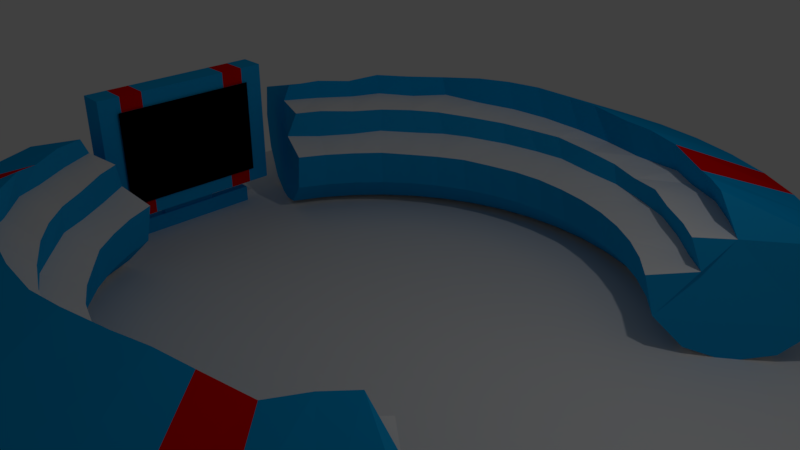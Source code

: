 # Source: audience-place-modified.blend  (saved by Blender 2.79.0; exported with 4.5.12 LTS)
import bpy
from mathutils import Matrix  # noqa: F401  (used for matrix-valued properties, if any)

bpy.ops.wm.read_factory_settings(use_empty=True)
scene = bpy.context.scene
scene.name = 'Scene'

# ---- collections
col_collection_1 = bpy.data.collections.new('Collection 1'); scene.collection.children.link(col_collection_1)

# ---- materials (node trees are filled in below, after node groups)
mat_material_010 = bpy.data.materials.new('Material.010')
mat_material_010.alpha_threshold = 0.0
mat_material_010.use_transparent_shadow = False
mat_material_010.preview_render_type = 'FLAT'
mat_material_010.roughness = 0.5
mat_material_003 = bpy.data.materials.new('Material.003')
mat_material_003.alpha_threshold = 0.0
mat_material_003.use_transparent_shadow = False
mat_material_003.diffuse_color = (0.007306, 0.3931, 0.8, 1.0)
mat_material_003.roughness = 0.5
mat_material_002 = bpy.data.materials.new('Material.002')
mat_material_002.alpha_threshold = 0.0
mat_material_002.use_transparent_shadow = False
mat_material_002.diffuse_color = (0.8, 0.0, 0.0, 1.0)
mat_material_002.roughness = 0.5
mat_material_001 = bpy.data.materials.new('Material.001')
mat_material_001.alpha_threshold = 0.0
mat_material_001.use_transparent_shadow = False
mat_material_001.diffuse_color = (0.0, 0.3708, 0.8, 1.0)
mat_material_001.roughness = 0.5
mat_material_008 = bpy.data.materials.new('Material.008')
mat_material_008.alpha_threshold = 0.0
mat_material_008.use_transparent_shadow = False
mat_material_008.roughness = 0.5
mat_material_004 = bpy.data.materials.new('Material.004')
mat_material_004.alpha_threshold = 0.0
mat_material_004.use_transparent_shadow = False
mat_material_004.roughness = 0.5
mat_material_004.line_color = (0.0, 0.0, 0.0, 1.0)

# ---- material node trees

# ---- world
world_world = bpy.data.worlds.new('World'); scene.world = world_world
world_world.color = (0.05088, 0.05088, 0.05088)
world_world.use_sun_shadow = False
world_world.sun_shadow_jitter_overblur = 0.0
world_world.cycles.sampling_method = 'MANUAL'

# ---- cameras
cam_camera = bpy.data.cameras.new('Camera')
cam_camera.clip_end = 100.0
cam_camera.lens = 35.0
cam_camera.sensor_width = 32.0
cam_camera.sensor_height = 18.0
cam_camera.ortho_scale = 7.314
cam_camera.dof.focus_distance = 0.0
cam_camera.dof.aperture_fstop = 128.0

# ---- lights
light_lamp = bpy.data.lights.new('Lamp', 'POINT')
light_lamp.transmission_factor = 0.0
light_lamp.cutoff_distance = 30.0
light_lamp.energy = 100.0
light_lamp.shadow_buffer_clip_start = 1.001
light_lamp.shadow_soft_size = 0.1
light_lamp.shadow_maximum_resolution = 0.006
light_lamp.use_absolute_resolution = True

# ---- meshes
me_plane_002 = bpy.data.meshes.new('Plane.002')
me_plane_002.from_pydata([(0.0, -1.0, 1.0), (0.0, -1.0, -1.0), (0.0, 1.0, 1.0), (0.0, 1.0, -1.0), (0.0, 1.0, 1.0), (0.0, -1.0, 1.0), (0.0, -1.0, -1.0), (0.0, 1.0, -1.0)], [], [(0, 2, 3, 1), (5, 6, 7, 4), (3, 2, 4, 7), (0, 1, 6, 5), (1, 3, 7, 6), (2, 0, 5, 4)])
_uv = me_plane_002.uv_layers.new(name='UVMap')
_uv.uv.foreach_set('vector', [8.164e-05, 0.9999, 0.6666, 0.9999, 0.6666, 8.164e-05, 8.164e-05, 8.164e-05, 9.998e-05, 0.9915, 9.998e-05, -0.008299, 0.9999, -0.008299, 0.9999, 0.9915, 0.6666, 8.164e-05, 0.6666, 0.9999, 0.6666, 0.9999, 0.6666, 8.164e-05, 8.164e-05, 0.9999, 8.164e-05, 8.164e-05, 8.164e-05, 8.164e-05, 8.164e-05, 0.9999, 8.164e-05, 8.164e-05, 0.6666, 8.164e-05, 0.6666, 8.164e-05, 8.164e-05, 8.164e-05, 0.6666, 0.9999, 8.164e-05, 0.9999, 8.164e-05, 0.9999, 0.6666, 0.9999])
me_plane_002.materials.append(mat_material_010)
me_plane_002.use_remesh_preserve_volume = False
me_plane_002.use_remesh_preserve_attributes = False
me_plane_002.use_mirror_vertex_groups = False
me_plane_002.update()
me_plane = bpy.data.meshes.new('Plane')
me_plane.from_pydata([(-1.0, -1.0, 0.0), (1.0, -1.0, 0.0), (-1.0, 1.0, 0.0), (1.0, 1.0, 0.0)], [], [(0, 1, 3, 2)])
me_plane.use_remesh_preserve_volume = False
me_plane.use_remesh_preserve_attributes = False
me_plane.use_mirror_vertex_groups = False
me_plane.update()
me_cube_002 = bpy.data.meshes.new('Cube.002')
me_cube_002.from_pydata([(-1.0, -1.0, -1.0), (-1.0, -1.0, 1.0), (-1.0, 1.0, -1.0), (-1.0, 1.0, 1.0), (1.0, -1.0, -1.0), (1.0, -1.0, 1.0), (1.0, 1.0, -1.0), (1.0, 1.0, 1.0), (-1.447, 2.528, -1.0), (-1.447, -2.528, -1.0), (1.447, 2.528, -1.0), (1.447, -2.528, -1.0), (-1.447, 2.528, -2.194), (-1.447, -2.528, -2.194), (1.447, 2.528, -2.194), (1.447, -2.528, -2.194)], [], [(0, 1, 3, 2), (2, 3, 7, 6), (6, 7, 5, 4), (4, 5, 1, 0), (6, 4, 11, 10), (7, 3, 1, 5), (10, 11, 15, 14), (4, 0, 9, 11), (2, 6, 10, 8), (0, 2, 8, 9), (12, 14, 15, 13), (9, 8, 12, 13), (11, 9, 13, 15), (8, 10, 14, 12)])
me_cube_002.materials.append(mat_material_003)
me_cube_002.use_remesh_preserve_volume = False
me_cube_002.use_remesh_preserve_attributes = False
me_cube_002.use_mirror_vertex_groups = False
me_cube_002.update()
me_cube_001 = bpy.data.meshes.new('Cube.001')
me_cube_001.from_pydata([(-1.0, -1.0, -1.0), (-1.0, -1.0, 1.0), (-1.0, 1.0, -1.0), (-1.0, 1.0, 1.0), (1.0, -1.0, -1.0), (1.0, -1.0, 1.0), (1.0, 1.0, -1.0), (1.0, 1.0, 1.0), (-1.0, 0.0, -1.0), (-1.0, -1.0, 0.0), (-1.0, 0.0, 1.0), (-1.0, 1.0, 0.0), (0.0, 1.0, -1.0), (0.0, 1.0, 1.0), (1.0, 1.0, 0.0), (1.0, 0.0, -1.0), (1.0, 0.0, 1.0), (1.0, -1.0, 0.0), (0.0, -1.0, -1.0), (0.0, -1.0, 1.0), (0.0, 0.0, 1.0), (0.0, 0.0, -1.0), (0.0, -1.0, 0.0), (0.0, 1.0, 0.0), (-1.0, 0.0, 0.0), (-1.0, -0.5, -1.0), (-1.0, -1.0, 0.5), (-1.0, 0.5, 1.0), (-1.0, 1.0, -0.5), (-0.5, 1.0, -1.0), (0.5, 1.0, 1.0), (1.0, 1.0, -0.5), (1.0, 0.5, -1.0), (1.0, -0.5, 1.0), (1.0, -1.0, -0.5), (0.5, -1.0, -1.0), (-0.5, -1.0, 1.0), (-1.0, 0.5, -1.0), (-1.0, -1.0, -0.5), (-1.0, -0.5, 1.0), (-1.0, 1.0, 0.5), (0.5, 1.0, -1.0), (-0.5, 1.0, 1.0), (1.0, 1.0, 0.5), (1.0, -0.5, -1.0), (1.0, 0.5, 1.0), (1.0, -1.0, 0.5), (-0.5, -1.0, -1.0), (0.5, -1.0, 1.0), (0.0, -0.5, 1.0), (0.0, 0.5, 1.0), (0.5, 0.0, 1.0), (-0.5, 0.0, 1.0), (0.0, -0.5, -1.0), (0.0, 0.5, -1.0), (-0.5, 0.0, -1.0), (0.5, 0.0, -1.0), (-0.5, -1.0, 0.0), (0.5, -1.0, 0.0), (0.0, -1.0, -0.5), (0.0, -1.0, 0.5), (0.5, 1.0, 0.0), (-0.5, 1.0, 0.0), (0.0, 1.0, -0.5), (0.0, 1.0, 0.5), (-1.0, 0.5, 0.0), (-1.0, -0.5, 0.0), (-1.0, 0.0, -0.5), (-1.0, 0.0, 0.5), (-1.0, -0.5, 0.5), (-1.0, -0.5, -0.5), (-1.0, 0.5, -0.5), (-0.5, 1.0, 0.5), (-0.5, 1.0, -0.5), (0.5, 1.0, -0.5), (0.5, -1.0, 0.5), (0.5, -1.0, -0.5), (-0.5, -1.0, -0.5), (0.5, 0.5, -1.0), (-0.5, 0.5, -1.0), (-0.5, -0.5, -1.0), (-0.5, 0.5, 1.0), (0.5, 0.5, 1.0), (0.5, -0.5, 1.0), (-0.5, -0.5, 1.0), (0.5, -0.5, -1.0), (-0.5, -1.0, 0.5), (0.5, 1.0, 0.5), (-1.0, 0.5, 0.5), (-1.0, -0.75, -1.0), (-1.0, -1.0, 0.75), (-1.0, 0.75, 1.0), (-1.0, 1.0, -0.75), (-0.75, 1.0, -1.0), (0.75, 1.0, 1.0), (1.0, 1.0, -0.75), (1.0, 0.75, -1.0), (1.0, -0.75, 1.0), (1.0, -1.0, -0.75), (0.75, -1.0, -1.0), (-0.75, -1.0, 1.0), (-1.0, 0.25, -1.0), (-1.0, -1.0, -0.25), (-1.0, -0.25, 1.0), (-1.0, 1.0, 0.25), (0.25, 1.0, -1.0), (-0.25, 1.0, 1.0), (1.0, 1.0, 0.25), (1.0, -0.25, -1.0), (1.0, 0.25, 1.0), (1.0, -1.0, 0.25), (-0.25, -1.0, -1.0), (0.25, -1.0, 1.0), (0.0, -0.75, 1.0), (0.0, 0.25, 1.0), (0.75, 0.0, 1.0), (-0.25, 0.0, 1.0), (0.0, -0.75, -1.0), (0.0, 0.25, -1.0), (-0.75, 0.0, -1.0), (0.25, 0.0, -1.0), (-0.75, -1.0, 0.0), (0.25, -1.0, 0.0), (0.0, -1.0, -0.75), (0.0, -1.0, 0.25), (1.0, -0.75, 0.0), (1.0, 0.0, -0.75), (0.75, 1.0, 0.0), (-0.25, 1.0, 0.0), (0.0, 1.0, -0.75), (0.0, 1.0, 0.25), (-1.0, 0.75, 0.0), (-1.0, -0.25, 0.0), (-1.0, 0.0, -0.75), (-1.0, 0.0, 0.25), (-1.0, -0.25, -1.0), (-1.0, -1.0, 0.25), (-1.0, 0.25, 1.0), (-1.0, 1.0, -0.25), (-0.25, 1.0, -1.0), (0.25, 1.0, 1.0), (1.0, 1.0, -0.25), (1.0, 0.25, -1.0), (1.0, -0.25, 1.0), (1.0, -1.0, -0.25), (0.25, -1.0, -1.0), (-0.25, -1.0, 1.0), (-1.0, 0.75, -1.0), (-1.0, -1.0, -0.75), (-1.0, -0.75, 1.0), (-1.0, 1.0, 0.75), (0.75, 1.0, -1.0), (-0.75, 1.0, 1.0), (1.0, 1.0, 0.75), (1.0, -0.75, -1.0), (1.0, 0.75, 1.0), (1.0, -1.0, 0.75), (-0.75, -1.0, -1.0), (0.75, -1.0, 1.0), (0.0, -0.25, 1.0), (0.0, 0.75, 1.0), (0.25, 0.0, 1.0), (-0.75, 0.0, 1.0), (0.0, -0.25, -1.0), (0.0, 0.75, -1.0), (-0.25, 0.0, -1.0), (0.75, 0.0, -1.0), (-0.25, -1.0, 0.0), (0.75, -1.0, 0.0), (0.0, -1.0, -0.25), (0.0, -1.0, 0.75), (1.0, 0.75, 0.0), (1.0, 0.0, 0.75), (0.25, 1.0, 0.0), (-0.75, 1.0, 0.0), (0.0, 1.0, -0.25), (0.0, 1.0, 0.75), (-1.0, 0.25, 0.0), (-1.0, -0.75, 0.0), (-1.0, 0.0, -0.25), (-1.0, 0.0, 0.75), (-1.0, -0.25, 0.5), (-1.0, -0.75, 0.5), (-1.0, -0.5, 0.25), (-1.0, -0.5, 0.75), (-1.0, -0.25, -0.5), (-1.0, -0.75, -0.5), (-1.0, -0.5, -0.75), (-1.0, -0.5, -0.25), (-1.0, 0.75, -0.5), (-1.0, 0.25, -0.5), (-1.0, 0.5, -0.75), (-1.0, 0.5, -0.25), (-0.25, 1.0, 0.5), (-0.75, 1.0, 0.5), (-0.5, 1.0, 0.25), (-0.5, 1.0, 0.75), (-0.25, 1.0, -0.5), (-0.75, 1.0, -0.5), (-0.5, 1.0, -0.75), (-0.5, 1.0, -0.25), (0.75, 1.0, -0.5), (0.25, 1.0, -0.5), (0.5, 1.0, -0.75), (0.5, 1.0, -0.25), (1.0, 0.75, 0.5), (1.0, 0.5, 0.75), (1.0, 0.75, -0.5), (1.0, 0.5, -0.75), (1.0, -0.75, -0.5), (1.0, -0.5, -0.75), (0.25, -1.0, 0.5), (0.75, -1.0, 0.5), (0.5, -1.0, 0.25), (0.5, -1.0, 0.75), (0.25, -1.0, -0.5), (0.75, -1.0, -0.5), (0.5, -1.0, -0.75), (0.5, -1.0, -0.25), (-0.75, -1.0, -0.5), (-0.25, -1.0, -0.5), (-0.5, -1.0, -0.75), (-0.5, -1.0, -0.25), (0.5, 0.25, -1.0), (0.5, 0.75, -1.0), (0.25, 0.5, -1.0), (0.75, 0.5, -1.0), (-0.5, 0.25, -1.0), (-0.5, 0.75, -1.0), (-0.75, 0.5, -1.0), (-0.25, 0.5, -1.0), (-0.5, -0.75, -1.0), (-0.5, -0.25, -1.0), (-0.75, -0.5, -1.0), (-0.25, -0.5, -1.0), (-0.5, 0.25, 1.0), (-0.5, 0.75, 1.0), (-0.25, 0.5, 1.0), (-0.75, 0.5, 1.0), (0.5, 0.25, 1.0), (0.5, 0.75, 1.0), (0.75, 0.5, 1.0), (0.25, 0.5, 1.0), (0.5, -0.75, 1.0), (0.5, -0.25, 1.0), (0.75, -0.5, 1.0), (0.25, -0.5, 1.0), (-0.5, -0.75, 1.0), (-0.5, -0.25, 1.0), (-0.25, -0.5, 1.0), (-0.75, -0.5, 1.0), (0.5, -0.75, -1.0), (0.5, -0.25, -1.0), (0.25, -0.5, -1.0), (0.75, -0.5, -1.0), (-0.75, -1.0, 0.5), (-0.25, -1.0, 0.5), (-0.5, -1.0, 0.25), (-0.5, -1.0, 0.75), (1.0, -0.75, 0.5), (1.0, -0.5, 0.75), (0.75, 1.0, 0.5), (0.25, 1.0, 0.5), (0.5, 1.0, 0.25), (0.5, 1.0, 0.75), (-1.0, 0.75, 0.5), (-1.0, 0.25, 0.5), (-1.0, 0.5, 0.25), (-1.0, 0.5, 0.75), (-1.0, 0.25, 0.75), (-1.0, 0.25, 0.25), (-1.0, 0.75, 0.25), (0.25, 1.0, 0.75), (0.25, 1.0, 0.25), (0.75, 1.0, 0.25), (1.0, -0.25, 0.75), (1.0, -0.75, 0.25), (-0.25, -1.0, 0.75), (-0.25, -1.0, 0.25), (-0.75, -1.0, 0.25), (0.75, -0.25, -1.0), (0.25, -0.25, -1.0), (0.25, -0.75, -1.0), (-0.75, -0.25, 1.0), (-0.25, -0.25, 1.0), (-0.25, -0.75, 1.0), (0.25, -0.25, 1.0), (0.75, -0.25, 1.0), (0.75, -0.75, 1.0), (0.25, 0.75, 1.0), (0.75, 0.75, 1.0), (0.75, 0.25, 1.0), (-0.75, 0.75, 1.0), (-0.25, 0.75, 1.0), (-0.25, 0.25, 1.0), (-0.25, -0.25, -1.0), (-0.75, -0.25, -1.0), (-0.75, -0.75, -1.0), (-0.25, 0.75, -1.0), (-0.75, 0.75, -1.0), (-0.75, 0.25, -1.0), (0.75, 0.75, -1.0), (0.25, 0.75, -1.0), (0.25, 0.25, -1.0), (-0.25, -1.0, -0.25), (-0.25, -1.0, -0.75), (-0.75, -1.0, -0.75), (0.75, -1.0, -0.25), (0.75, -1.0, -0.75), (0.25, -1.0, -0.75), (0.75, -1.0, 0.75), (0.75, -1.0, 0.25), (0.25, -1.0, 0.25), (1.0, -0.25, -0.75), (1.0, -0.75, -0.75), (1.0, 0.75, -0.25), (1.0, 0.75, -0.75), (1.0, 0.25, -0.75), (1.0, 0.75, 0.75), (1.0, 0.75, 0.25), (0.25, 1.0, -0.25), (0.25, 1.0, -0.75), (0.75, 1.0, -0.75), (-0.75, 1.0, -0.25), (-0.75, 1.0, -0.75), (-0.25, 1.0, -0.75), (-0.75, 1.0, 0.75), (-0.75, 1.0, 0.25), (-0.25, 1.0, 0.25), (-1.0, 0.25, -0.25), (-1.0, 0.25, -0.75), (-1.0, 0.75, -0.75), (-1.0, -0.75, -0.25), (-1.0, -0.75, -0.75), (-1.0, -0.25, -0.75), (-1.0, -0.75, 0.75), (-1.0, -0.75, 0.25), (-1.0, -0.25, 0.25), (-1.0, -0.25, 0.75), (-1.0, -0.25, -0.25), (-1.0, 0.75, -0.25), (-0.25, 1.0, 0.75), (-0.25, 1.0, -0.25), (0.75, 1.0, -0.25), (1.0, 0.25, 0.75), (1.0, -0.75, -0.25), (0.25, -1.0, 0.75), (0.25, -1.0, -0.25), (-0.75, -1.0, -0.25), (0.75, 0.25, -1.0), (-0.25, 0.25, -1.0), (-0.25, -0.75, -1.0), (-0.75, 0.25, 1.0), (0.25, 0.25, 1.0), (0.25, -0.75, 1.0), (-0.75, -0.75, 1.0), (0.75, -0.75, -1.0), (-0.75, -1.0, 0.75), (1.0, -0.75, 0.75), (0.75, 1.0, 0.75), (-1.0, 0.75, 0.75)], [], [(360, 91, 3, 150), (359, 94, 7, 153), (358, 97, 5, 156), (357, 100, 1, 90), (356, 154, 4, 99), (355, 149, 1, 100), (354, 113, 19, 112), (353, 114, 20, 161), (352, 137, 10, 162), (351, 117, 18, 111), (350, 118, 21, 165), (349, 142, 15, 166), (348, 121, 9, 102), (347, 122, 22, 169), (346, 112, 19, 170), (345, 125, 17, 144), (344, 109, 16, 172), (343, 127, 14, 141), (342, 128, 23, 175), (341, 106, 13, 176), (340, 131, 11, 138), (339, 132, 24, 179), (338, 103, 10, 180), (337, 181, 68, 134), (336, 182, 69, 183), (335, 149, 39, 184), (334, 185, 67, 133), (333, 186, 70, 187), (332, 178, 66, 188), (331, 189, 28, 92), (330, 190, 71, 191), (329, 177, 65, 192), (328, 193, 64, 130), (327, 194, 72, 195), (326, 152, 42, 196), (325, 197, 63, 129), (324, 198, 73, 199), (323, 174, 62, 200), (322, 201, 31, 95), (321, 202, 74, 203), (320, 173, 61, 204), (318, 155, 45, 206), (314, 209, 34, 98), (312, 211, 60, 124), (311, 212, 75, 213), (310, 158, 48, 214), (309, 215, 59, 123), (308, 216, 76, 217), (307, 168, 58, 218), (306, 219, 38, 148), (305, 220, 77, 221), (304, 167, 57, 222), (303, 223, 56, 120), (302, 224, 78, 225), (301, 96, 32, 226), (300, 227, 55, 119), (299, 228, 79, 229), (298, 164, 54, 230), (297, 231, 47, 157), (296, 232, 80, 233), (295, 163, 53, 234), (294, 235, 52, 116), (293, 236, 81, 237), (292, 91, 27, 238), (291, 239, 51, 115), (290, 240, 82, 241), (289, 160, 50, 242), (288, 243, 48, 158), (287, 244, 83, 245), (286, 159, 49, 246), (285, 247, 36, 146), (284, 248, 84, 249), (283, 103, 39, 250), (282, 251, 35, 145), (281, 252, 85, 253), (280, 108, 44, 254), (279, 255, 26, 136), (278, 256, 86, 257), (277, 146, 36, 258), (276, 259, 46, 110), (275, 143, 33, 260), (274, 261, 43, 107), (273, 262, 87, 263), (272, 140, 30, 264), (271, 265, 40, 104), (270, 266, 88, 267), (269, 137, 27, 268), (266, 269, 268, 88), (68, 180, 269, 266), (180, 10, 137, 269), (177, 270, 267, 65), (24, 134, 270, 177), (134, 68, 266, 270), (131, 271, 104, 11), (65, 267, 271, 131), (267, 88, 265, 271), (262, 272, 264, 87), (64, 176, 272, 262), (176, 13, 140, 272), (173, 273, 263, 61), (23, 130, 273, 173), (130, 64, 262, 273), (127, 274, 107, 14), (61, 263, 274, 127), (263, 87, 261, 274), (172, 16, 143, 275), (125, 276, 110, 17), (256, 277, 258, 86), (60, 170, 277, 256), (170, 19, 146, 277), (167, 278, 257, 57), (22, 124, 278, 167), (124, 60, 256, 278), (121, 279, 136, 9), (57, 257, 279, 121), (257, 86, 255, 279), (252, 280, 254, 85), (56, 166, 280, 252), (166, 15, 108, 280), (163, 281, 253, 53), (21, 120, 281, 163), (120, 56, 252, 281), (117, 282, 145, 18), (53, 253, 282, 117), (253, 85, 251, 282), (248, 283, 250, 84), (52, 162, 283, 248), (162, 10, 103, 283), (159, 284, 249, 49), (20, 116, 284, 159), (116, 52, 248, 284), (113, 285, 146, 19), (49, 249, 285, 113), (249, 84, 247, 285), (244, 286, 246, 83), (51, 161, 286, 244), (161, 20, 159, 286), (143, 287, 245, 33), (16, 115, 287, 143), (115, 51, 244, 287), (97, 288, 158, 5), (33, 245, 288, 97), (245, 83, 243, 288), (240, 289, 242, 82), (30, 140, 289, 240), (140, 13, 160, 289), (155, 290, 241, 45), (7, 94, 290, 155), (94, 30, 240, 290), (109, 291, 115, 16), (45, 241, 291, 109), (241, 82, 239, 291), (236, 292, 238, 81), (42, 152, 292, 236), (152, 3, 91, 292), (160, 293, 237, 50), (13, 106, 293, 160), (106, 42, 236, 293), (114, 294, 116, 20), (50, 237, 294, 114), (237, 81, 235, 294), (232, 295, 234, 80), (55, 165, 295, 232), (165, 21, 163, 295), (135, 296, 233, 25), (8, 119, 296, 135), (119, 55, 232, 296), (89, 297, 157, 0), (25, 233, 297, 89), (233, 80, 231, 297), (228, 298, 230, 79), (29, 139, 298, 228), (139, 12, 164, 298), (147, 299, 229, 37), (2, 93, 299, 147), (93, 29, 228, 299), (101, 300, 119, 8), (37, 229, 300, 101), (229, 79, 227, 300), (224, 301, 226, 78), (41, 151, 301, 224), (151, 6, 96, 301), (164, 302, 225, 54), (12, 105, 302, 164), (105, 41, 224, 302), (118, 303, 120, 21), (54, 225, 303, 118), (225, 78, 223, 303), (220, 304, 222, 77), (59, 169, 304, 220), (169, 22, 167, 304), (111, 305, 221, 47), (18, 123, 305, 111), (123, 59, 220, 305), (157, 306, 148, 0), (47, 221, 306, 157), (221, 77, 219, 306), (216, 307, 218, 76), (34, 144, 307, 216), (144, 17, 168, 307), (99, 308, 217, 35), (4, 98, 308, 99), (98, 34, 216, 308), (145, 309, 123, 18), (35, 217, 309, 145), (217, 76, 215, 309), (212, 310, 214, 75), (46, 156, 310, 212), (156, 5, 158, 310), (168, 311, 213, 58), (17, 110, 311, 168), (110, 46, 212, 311), (122, 312, 124, 22), (58, 213, 312, 122), (213, 75, 211, 312), (108, 313, 210, 44), (15, 126, 313, 108), (154, 314, 98, 4), (44, 210, 314, 154), (31, 141, 315, 207), (141, 14, 171, 315), (96, 316, 208, 32), (6, 95, 316, 96), (95, 31, 207, 316), (142, 317, 126, 15), (32, 208, 317, 142), (43, 153, 318, 205), (153, 7, 155, 318), (14, 107, 319, 171), (107, 43, 205, 319), (202, 320, 204, 74), (63, 175, 320, 202), (175, 23, 173, 320), (105, 321, 203, 41), (12, 129, 321, 105), (129, 63, 202, 321), (151, 322, 95, 6), (41, 203, 322, 151), (203, 74, 201, 322), (198, 323, 200, 73), (28, 138, 323, 198), (138, 11, 174, 323), (93, 324, 199, 29), (2, 92, 324, 93), (92, 28, 198, 324), (139, 325, 129, 12), (29, 199, 325, 139), (199, 73, 197, 325), (194, 326, 196, 72), (40, 150, 326, 194), (150, 3, 152, 326), (174, 327, 195, 62), (11, 104, 327, 174), (104, 40, 194, 327), (128, 328, 130, 23), (62, 195, 328, 128), (195, 72, 193, 328), (190, 329, 192, 71), (67, 179, 329, 190), (179, 24, 177, 329), (101, 330, 191, 37), (8, 133, 330, 101), (133, 67, 190, 330), (147, 331, 92, 2), (37, 191, 331, 147), (191, 71, 189, 331), (186, 332, 188, 70), (38, 102, 332, 186), (102, 9, 178, 332), (89, 333, 187, 25), (0, 148, 333, 89), (148, 38, 186, 333), (135, 334, 133, 8), (25, 187, 334, 135), (187, 70, 185, 334), (182, 335, 184, 69), (26, 90, 335, 182), (90, 1, 149, 335), (178, 336, 183, 66), (9, 136, 336, 178), (136, 26, 182, 336), (132, 337, 134, 24), (66, 183, 337, 132), (183, 69, 181, 337), (181, 338, 180, 68), (69, 184, 338, 181), (184, 39, 103, 338), (185, 339, 179, 67), (70, 188, 339, 185), (188, 66, 132, 339), (189, 340, 138, 28), (71, 192, 340, 189), (192, 65, 131, 340), (193, 341, 176, 64), (72, 196, 341, 193), (196, 42, 106, 341), (197, 342, 175, 63), (73, 200, 342, 197), (200, 62, 128, 342), (201, 343, 141, 31), (74, 204, 343, 201), (204, 61, 127, 343), (206, 45, 109, 344), (209, 345, 144, 34), (211, 346, 170, 60), (75, 214, 346, 211), (214, 48, 112, 346), (215, 347, 169, 59), (76, 218, 347, 215), (218, 58, 122, 347), (219, 348, 102, 38), (77, 222, 348, 219), (222, 57, 121, 348), (223, 349, 166, 56), (78, 226, 349, 223), (226, 32, 142, 349), (227, 350, 165, 55), (79, 230, 350, 227), (230, 54, 118, 350), (231, 351, 111, 47), (80, 234, 351, 231), (234, 53, 117, 351), (235, 352, 162, 52), (81, 238, 352, 235), (238, 27, 137, 352), (239, 353, 161, 51), (82, 242, 353, 239), (242, 50, 114, 353), (243, 354, 112, 48), (83, 246, 354, 243), (246, 49, 113, 354), (247, 355, 100, 36), (84, 250, 355, 247), (250, 39, 149, 355), (251, 356, 99, 35), (85, 254, 356, 251), (254, 44, 154, 356), (255, 357, 90, 26), (86, 258, 357, 255), (258, 36, 100, 357), (259, 358, 156, 46), (260, 33, 97, 358), (261, 359, 153, 43), (87, 264, 359, 261), (264, 30, 94, 359), (265, 360, 150, 40), (88, 268, 360, 265), (268, 27, 91, 360), (315, 171, 319, 205, 318, 206, 344, 172, 275, 260, 358, 259, 276, 125, 345, 209, 314, 210, 313, 126, 317, 208, 316, 207)])
me_cube_001.polygons.foreach_set('material_index', [0, 0, 0, 0, 0, 0, 0, 0, 0, 0, 0, 0, 0, 0, 0, 0, 0, 0, 0, 0, 0, 0, 0, 0, 0, 0, 0, 0, 0, 0, 0, 0, 0, 0, 0, 0, 0, 0, 0, 0, 0, 1, 0, 0, 0, 0, 0, 0, 0, 0, 0, 0, 0, 0, 0, 0, 0, 0, 0, 0, 0, 0, 1, 1, 0, 1, 1, 0, 0, 0, 0, 0, 0, 0, 0, 0, 0, 0, 0, 0, 0, 0, 0, 0, 0, 0, 0, 0, 0, 0, 0, 0, 0, 0, 0, 0, 0, 0, 0, 0, 0, 0, 0, 0, 0, 0, 0, 0, 0, 0, 0, 0, 0, 0, 0, 0, 0, 0, 0, 0, 0, 0, 0, 0, 0, 0, 0, 0, 0, 0, 0, 0, 1, 1, 0, 0, 0, 0, 0, 0, 0, 1, 1, 1, 0, 0, 1, 0, 0, 0, 0, 0, 1, 0, 0, 1, 0, 0, 0, 0, 0, 0, 0, 0, 0, 0, 0, 0, 0, 0, 0, 0, 0, 0, 0, 0, 0, 0, 0, 0, 0, 0, 0, 0, 0, 0, 0, 0, 0, 0, 0, 0, 0, 0, 0, 0, 0, 0, 0, 0, 0, 0, 0, 0, 0, 0, 0, 0, 0, 0, 0, 0, 0, 0, 0, 0, 0, 0, 1, 0, 0, 1, 0, 0, 0, 0, 0, 0, 0, 0, 0, 0, 0, 0, 0, 0, 0, 0, 0, 0, 0, 0, 0, 0, 0, 0, 0, 0, 0, 0, 0, 0, 0, 0, 0, 0, 0, 0, 0, 0, 0, 0, 0, 0, 0, 0, 0, 0, 0, 0, 0, 0, 0, 0, 0, 0, 0, 0, 0, 0, 0, 0, 0, 0, 0, 0, 0, 0, 0, 0, 0, 0, 0, 0, 0, 0, 0, 0, 0, 0, 0, 0, 0, 0, 0, 0, 0, 0, 0, 0, 0, 0, 0, 0, 0, 0, 0, 0, 0, 0, 0, 0, 0, 0, 0, 0, 0, 0, 0, 1, 1, 0, 1, 1, 0, 0, 0, 0, 0, 0, 0, 1, 0, 0, 0, 0, 0, 0, 2])
me_cube_001.materials.append(mat_material_003)
me_cube_001.materials.append(mat_material_002)
me_cube_001.materials.append(mat_material_001)
me_cube_001.materials.append(None)
me_cube_001.materials.append(mat_material_008)
me_cube_001.use_remesh_preserve_volume = False
me_cube_001.use_remesh_preserve_attributes = False
me_cube_001.use_mirror_vertex_groups = False
me_cube_001.update()
me_torus = bpy.data.meshes.new('Torus')
me_torus.from_pydata([(0.9917, 0.761, 0.0), (0.9651, 0.7406, 0.125), (0.6871, 0.6143, 0.2295), (0.763, 0.5974, 0.1203), (0.6722, 0.5283, 0.1173), (0.7071, 0.5407, 0.02341), (0.595, 0.4566, 3.062e-17), (0.6216, 0.477, -0.125), (0.6942, 0.5327, -0.2165), (0.7934, 0.6088, -0.25), (0.8925, 0.6849, -0.2165), (0.9651, 0.7406, -0.125), (0.8839, 0.8839, 0.0), (0.8602, 0.8602, 0.125), (0.6266, 0.6754, 0.2246), (0.6886, 0.687, 0.119), (0.6103, 0.592, 0.1133), (0.6329, 0.607, 0.02013), (0.5303, 0.5303, 3.062e-17), (0.554, 0.554, -0.125), (0.6187, 0.6187, -0.2165), (0.7071, 0.7071, -0.25), (0.7955, 0.7955, -0.2165), (0.8602, 0.8602, -0.125), (0.761, 0.9917, 0.0), (0.7406, 0.9651, 0.125), (0.5593, 0.7495, 0.2068), (0.6024, 0.7744, 0.1184), (0.5196, 0.6598, 0.1128), (0.5565, 0.6742, 0.02779), (0.4566, 0.5952, -2.227e-05), (0.477, 0.6216, -0.125), (0.5327, 0.6942, -0.2165), (0.6088, 0.7934, -0.25), (0.6849, 0.8925, -0.2165), (0.7342, 0.9568, -0.1176), (0.625, 1.083, 0.0), (0.6083, 1.054, 0.125), (0.4441, 0.7999, 0.2375), (0.4898, 0.8415, 0.1146), (0.4353, 0.734, 0.1127), (0.4639, 0.7465, 0.02975), (0.375, 0.6495, 3.062e-17), (0.3917, 0.6785, -0.125), (0.4377, 0.7582, -0.2156), (0.5, 0.866, -0.25), (0.5625, 0.9743, -0.2165), (0.6083, 1.054, -0.125), (0.4784, 1.155, 0.0), (0.4655, 1.124, 0.125), (0.3395, 0.8282, 0.2475), (0.4217, 0.8757, 0.1259), (0.3347, 0.7792, 0.1045), (0.3609, 0.7965, 0.03041), (0.287, 0.6929, 3.062e-17), (0.2998, 0.7239, -0.125), (0.3348, 0.8084, -0.2165), (0.3827, 0.9239, -0.25), (0.4305, 1.039, -0.2165), (0.4655, 1.124, -0.125), (0.3235, 1.207, 0.0), (0.3149, 1.175, 0.125), (0.2326, 0.8556, 0.2443), (0.269, 0.8951, 0.1237), (0.2329, 0.8257, 0.1061), (0.2424, 0.8323, 0.03811), (0.1941, 0.7244, 3.062e-17), (0.2028, 0.7568, -0.125), (0.2265, 0.8452, -0.2165), (0.2588, 0.9659, -0.25), (0.2912, 1.087, -0.2165), (0.3149, 1.175, -0.125), (0.1632, 1.239, 0.0), (0.1588, 1.206, 0.125), (0.09254, 0.8918, 0.2489), (0.1333, 0.9387, 0.1206), (0.1232, 0.8429, 0.113), (0.1282, 0.8476, 0.03969), (0.09789, 0.7436, 3.062e-17), (0.1023, 0.7768, -0.125), (0.1142, 0.8675, -0.2165), (0.1305, 0.9914, -0.25), (0.1468, 1.115, -0.2165), (0.1588, 1.206, -0.125), (9.437e-08, 1.25, 0.0), (9.184e-08, 1.217, 0.125), (-0.01729, 0.9067, 0.2458), (0.01255, 0.9328, 0.1343), (-0.009513, 0.8544, 0.1216), (0.001676, 0.8678, 0.04344), (0.001604, 0.7517, 0.0007554), (5.915e-08, 0.7835, -0.125), (6.606e-08, 0.875, -0.2165), (7.55e-08, 1.0, -0.25), (8.494e-08, 1.125, -0.2165), (9.184e-08, 1.217, -0.125), (-0.1632, 1.239, 0.0), (-0.1588, 1.206, 0.125), (-0.1463, 0.9014, 0.2522), (-0.1263, 0.9263, 0.1421), (-0.1225, 0.8441, 0.1199), (-0.09825, 0.8597, 0.04322), (-0.09574, 0.7458, 0.0005965), (-0.1023, 0.7768, -0.125), (-0.1142, 0.8675, -0.2165), (-0.1305, 0.9914, -0.25), (-0.1468, 1.115, -0.2165), (-0.1588, 1.206, -0.125), (-0.3235, 1.207, 0.0), (-0.3149, 1.175, 0.125), (-0.2587, 0.8809, 0.2508), (-0.2474, 0.9053, 0.1476), (-0.2255, 0.822, 0.1224), (-0.2183, 0.8339, 0.0448), (-0.1942, 0.7248, -1.903e-05), (-0.2028, 0.7568, -0.125), (-0.2265, 0.8452, -0.2165), (-0.2588, 0.9659, -0.25), (-0.2912, 1.087, -0.2165), (-0.3149, 1.175, -0.125), (-0.4784, 1.155, 0.0), (-0.4655, 1.124, 0.125), (-0.3723, 0.8545, 0.2434), (-0.3716, 0.8652, 0.1508), (-0.3348, 0.7793, 0.1253), (-0.3458, 0.783, 0.04808), (-0.2877, 0.6972, 0.00128), (-0.2998, 0.7239, -0.125), (-0.3348, 0.8084, -0.2165), (-0.3827, 0.9239, -0.25), (-0.4305, 1.039, -0.2165), (-0.4655, 1.124, -0.125), (-0.625, 1.083, 0.0), (-0.6083, 1.054, 0.125), (-0.5143, 0.8164, 0.2245), (-0.5084, 0.8282, 0.1568), (-0.4428, 0.723, 0.1309), (-0.4353, 0.7447, 0.0459), (-0.3766, 0.6517, -0.0001298), (-0.3917, 0.6785, -0.125), (-0.4375, 0.7578, -0.2165), (-0.5, 0.866, -0.25), (-0.5625, 0.9743, -0.2165), (-0.6083, 1.054, -0.125), (-0.761, 0.9917, 0.0), (-0.7406, 0.9651, 0.125), (-0.6212, 0.7446, 0.2184), (-0.6006, 0.7504, 0.1478), (-0.526, 0.6647, 0.132), (-0.5109, 0.6849, 0.04468), (-0.4566, 0.5951, -5.318e-06), (-0.477, 0.6216, -0.125), (-0.5327, 0.6942, -0.2165), (-0.6088, 0.7934, -0.25), (-0.6849, 0.8925, -0.2165), (-0.7406, 0.9651, -0.125), (-0.8839, 0.8839, 0.0), (-0.8602, 0.8602, 0.125), (-0.6989, 0.6604, 0.2248), (-0.6978, 0.6693, 0.1529), (-0.6001, 0.5942, 0.1321), (-0.6132, 0.5983, 0.04695), (-0.5387, 0.5364, -0.0004114), (-0.554, 0.554, -0.125), (-0.6187, 0.6187, -0.2165), (-0.7071, 0.7071, -0.25), (-0.7955, 0.7955, -0.2165), (-0.8602, 0.8602, -0.125), (-0.9917, 0.761, 0.0), (-0.9651, 0.7406, 0.125), (-0.7689, 0.5836, 0.2024), (-0.7572, 0.5893, 0.1447), (-0.6626, 0.5125, 0.1296), (-0.6745, 0.5141, 0.03923), (-0.6026, 0.4606, -0.000299), (-0.6216, 0.477, -0.125), (-0.6942, 0.5327, -0.2165), (-0.7934, 0.6088, -0.25), (-0.8925, 0.6849, -0.2165), (-0.9651, 0.7406, -0.125), (-1.083, 0.625, 0.0), (-1.054, 0.6083, 0.125), (-0.8329, 0.4909, 0.2084), (-0.829, 0.4818, 0.1462), (-0.7299, 0.4182, 0.1357), (-0.7446, 0.4186, 0.03632), (-0.6596, 0.3789, -0.0003244), (-0.6785, 0.3917, -0.125), (-0.7578, 0.4375, -0.2165), (-0.866, 0.5, -0.25), (-0.9743, 0.5625, -0.2165), (-1.054, 0.6083, -0.125), (-1.155, 0.4784, 0.0), (-1.124, 0.4655, 0.125), (-0.8838, 0.3977, 0.1991), (-0.8879, 0.3748, 0.1463), (-0.7785, 0.3453, 0.1315), (-0.8052, 0.323, 0.0441), (-0.6994, 0.2896, 0.002156), (-0.7239, 0.2998, -0.125), (-0.8084, 0.3348, -0.2165), (-0.9239, 0.3827, -0.25), (-1.039, 0.4305, -0.2165), (-1.124, 0.4655, -0.125), (-1.155, -0.4784, 0.0), (-1.124, -0.4655, 0.125), (-0.8839, -0.3977, 0.1991), (-0.8879, -0.3748, 0.1463), (-0.7785, -0.3453, 0.1315), (-0.8052, -0.323, 0.0441), (-0.6994, -0.2896, 0.002156), (-0.7239, -0.2998, -0.125), (-0.8084, -0.3348, -0.2165), (-0.9239, -0.3827, -0.25), (-1.039, -0.4305, -0.2165), (-1.124, -0.4655, -0.125), (-1.083, -0.625, 0.0), (-1.054, -0.6083, 0.125), (-0.8329, -0.4909, 0.2084), (-0.829, -0.4818, 0.1461), (-0.7299, -0.4181, 0.1357), (-0.7446, -0.4186, 0.03632), (-0.6596, -0.3789, -0.0003244), (-0.6785, -0.3917, -0.125), (-0.7578, -0.4375, -0.2165), (-0.866, -0.5, -0.25), (-0.9743, -0.5625, -0.2165), (-1.054, -0.6083, -0.125), (-0.9917, -0.761, 0.0), (-0.9651, -0.7406, 0.125), (-0.7689, -0.5836, 0.2024), (-0.7572, -0.5893, 0.1447), (-0.6626, -0.5125, 0.1296), (-0.6745, -0.5141, 0.03923), (-0.6026, -0.4606, -0.000299), (-0.6216, -0.477, -0.125), (-0.6942, -0.5327, -0.2165), (-0.7934, -0.6088, -0.25), (-0.8925, -0.6849, -0.2165), (-0.9651, -0.7406, -0.125), (-0.8839, -0.8839, 0.0), (-0.8602, -0.8602, 0.125), (-0.6989, -0.6604, 0.2248), (-0.6978, -0.6693, 0.1529), (-0.6001, -0.5942, 0.1321), (-0.6132, -0.5983, 0.04695), (-0.5387, -0.5364, -0.0004114), (-0.554, -0.554, -0.125), (-0.6187, -0.6187, -0.2165), (-0.7071, -0.7071, -0.25), (-0.7955, -0.7955, -0.2165), (-0.8602, -0.8602, -0.125), (-0.761, -0.9917, 0.0), (-0.7406, -0.9651, 0.125), (-0.6212, -0.7446, 0.2184), (-0.6006, -0.7504, 0.1478), (-0.526, -0.6647, 0.132), (-0.5109, -0.6849, 0.04468), (-0.4566, -0.5951, -5.319e-06), (-0.477, -0.6216, -0.125), (-0.5327, -0.6942, -0.2165), (-0.6088, -0.7934, -0.25), (-0.6849, -0.8925, -0.2165), (-0.7406, -0.9651, -0.125), (-0.625, -1.083, 0.0), (-0.6083, -1.054, 0.125), (-0.5143, -0.8164, 0.2245), (-0.5084, -0.8282, 0.1568), (-0.4428, -0.723, 0.1309), (-0.4353, -0.7447, 0.0459), (-0.3766, -0.6517, -0.0001298), (-0.3917, -0.6785, -0.125), (-0.4375, -0.7578, -0.2165), (-0.5, -0.866, -0.25), (-0.5625, -0.9743, -0.2165), (-0.6083, -1.054, -0.125), (-0.4784, -1.155, 0.0), (-0.4655, -1.124, 0.125), (-0.3723, -0.8545, 0.2434), (-0.3716, -0.8652, 0.1508), (-0.3348, -0.7793, 0.1253), (-0.3458, -0.783, 0.04808), (-0.2877, -0.6972, 0.00128), (-0.2998, -0.7239, -0.125), (-0.3348, -0.8084, -0.2165), (-0.3827, -0.9239, -0.25), (-0.4305, -1.039, -0.2165), (-0.4655, -1.124, -0.125), (-0.3235, -1.207, 0.0), (-0.3149, -1.175, 0.125), (-0.2587, -0.8809, 0.2508), (-0.2474, -0.9053, 0.1476), (-0.2255, -0.822, 0.1224), (-0.2183, -0.8339, 0.0448), (-0.1942, -0.7248, -1.903e-05), (-0.2028, -0.7568, -0.125), (-0.2265, -0.8452, -0.2165), (-0.2588, -0.9659, -0.25), (-0.2912, -1.087, -0.2165), (-0.3149, -1.175, -0.125), (-0.1632, -1.239, 0.0), (-0.1588, -1.206, 0.125), (-0.1463, -0.9014, 0.2522), (-0.1263, -0.9263, 0.1421), (-0.1225, -0.8441, 0.1199), (-0.09825, -0.8597, 0.04322), (-0.09574, -0.7458, 0.0005965), (-0.1023, -0.7768, -0.125), (-0.1142, -0.8675, -0.2165), (-0.1305, -0.9914, -0.25), (-0.1468, -1.115, -0.2165), (-0.1588, -1.206, -0.125), (9.437e-08, -1.25, 0.0), (9.184e-08, -1.217, 0.125), (-0.01729, -0.9067, 0.2458), (0.01255, -0.9328, 0.1343), (-0.009513, -0.8544, 0.1216), (0.001676, -0.8678, 0.04344), (0.001604, -0.7517, 0.0007554), (5.915e-08, -0.7835, -0.125), (6.606e-08, -0.875, -0.2165), (7.55e-08, -1.0, -0.25), (8.494e-08, -1.125, -0.2165), (9.184e-08, -1.217, -0.125), (0.1632, -1.239, 0.0), (0.1588, -1.206, 0.125), (0.09254, -0.8918, 0.2489), (0.1333, -0.9387, 0.1206), (0.1232, -0.8429, 0.113), (0.1282, -0.8476, 0.03969), (0.09789, -0.7436, 3.062e-17), (0.1023, -0.7768, -0.125), (0.1142, -0.8675, -0.2165), (0.1305, -0.9914, -0.25), (0.1468, -1.115, -0.2165), (0.1588, -1.206, -0.125), (0.3235, -1.207, 0.0), (0.3149, -1.175, 0.125), (0.2326, -0.8556, 0.2443), (0.269, -0.8951, 0.1237), (0.2329, -0.8257, 0.1061), (0.2424, -0.8323, 0.03811), (0.1941, -0.7244, 3.062e-17), (0.2028, -0.7568, -0.125), (0.2265, -0.8452, -0.2165), (0.2588, -0.9659, -0.25), (0.2912, -1.087, -0.2165), (0.3149, -1.175, -0.125), (0.4784, -1.155, 0.0), (0.4655, -1.124, 0.125), (0.3395, -0.8282, 0.2475), (0.4217, -0.8757, 0.1259), (0.3347, -0.7792, 0.1045), (0.3609, -0.7965, 0.03041), (0.287, -0.6929, 3.062e-17), (0.2998, -0.7239, -0.125), (0.3348, -0.8084, -0.2165), (0.3827, -0.9239, -0.25), (0.4305, -1.039, -0.2165), (0.4655, -1.124, -0.125), (0.625, -1.083, 0.0), (0.6083, -1.054, 0.125), (0.4441, -0.7999, 0.2375), (0.4898, -0.8415, 0.1146), (0.4353, -0.734, 0.1127), (0.4639, -0.7465, 0.02975), (0.375, -0.6495, 3.062e-17), (0.3917, -0.6785, -0.125), (0.4377, -0.7582, -0.2156), (0.5, -0.866, -0.25), (0.5625, -0.9743, -0.2165), (0.6083, -1.054, -0.125), (0.761, -0.9917, 0.0), (0.7406, -0.9651, 0.125), (0.5593, -0.7495, 0.2068), (0.6024, -0.7744, 0.1184), (0.5196, -0.6598, 0.1128), (0.5565, -0.6742, 0.02779), (0.4566, -0.5952, -2.227e-05), (0.477, -0.6216, -0.125), (0.5327, -0.6942, -0.2165), (0.6088, -0.7934, -0.25), (0.6849, -0.8925, -0.2165), (0.7342, -0.9568, -0.1176), (0.8839, -0.8839, 0.0), (0.8602, -0.8602, 0.125), (0.6266, -0.6754, 0.2246), (0.6886, -0.687, 0.119), (0.6103, -0.592, 0.1133), (0.6329, -0.607, 0.02012), (0.5303, -0.5303, 3.062e-17), (0.554, -0.554, -0.125), (0.6187, -0.6187, -0.2165), (0.7071, -0.7071, -0.25), (0.7955, -0.7955, -0.2165), (0.8602, -0.8602, -0.125), (0.9917, -0.761, 0.0), (0.9651, -0.7406, 0.125), (0.6871, -0.6143, 0.2295), (0.763, -0.5974, 0.1203), (0.6722, -0.5283, 0.1173), (0.7071, -0.5407, 0.02341), (0.595, -0.4566, 3.062e-17), (0.6216, -0.477, -0.125), (0.6942, -0.5327, -0.2165), (0.7934, -0.6088, -0.25), (0.8925, -0.6849, -0.2165), (0.9651, -0.7406, -0.125)], [], [(0, 12, 13, 1), (1, 13, 14, 2), (2, 14, 15, 3), (3, 15, 16, 4), (4, 16, 17, 5), (5, 17, 18, 6), (6, 18, 19, 7), (7, 19, 20, 8), (8, 20, 21, 9), (9, 21, 22, 10), (10, 22, 23, 11), (11, 23, 12, 0), (12, 24, 25, 13), (13, 25, 26, 14), (14, 26, 27, 15), (15, 27, 28, 16), (16, 28, 29, 17), (17, 29, 30, 18), (18, 30, 31, 19), (19, 31, 32, 20), (20, 32, 33, 21), (21, 33, 34, 22), (22, 34, 35, 23), (23, 35, 24, 12), (24, 36, 37, 25), (25, 37, 38, 26), (26, 38, 39, 27), (27, 39, 40, 28), (28, 40, 41, 29), (29, 41, 42, 30), (30, 42, 43, 31), (31, 43, 44, 32), (32, 44, 45, 33), (33, 45, 46, 34), (34, 46, 47, 35), (35, 47, 36, 24), (36, 48, 49, 37), (37, 49, 50, 38), (38, 50, 51, 39), (39, 51, 52, 40), (40, 52, 53, 41), (41, 53, 54, 42), (42, 54, 55, 43), (43, 55, 56, 44), (44, 56, 57, 45), (45, 57, 58, 46), (46, 58, 59, 47), (47, 59, 48, 36), (48, 60, 61, 49), (49, 61, 62, 50), (50, 62, 63, 51), (51, 63, 64, 52), (52, 64, 65, 53), (53, 65, 66, 54), (54, 66, 67, 55), (55, 67, 68, 56), (56, 68, 69, 57), (57, 69, 70, 58), (58, 70, 71, 59), (59, 71, 60, 48), (60, 72, 73, 61), (61, 73, 74, 62), (62, 74, 75, 63), (63, 75, 76, 64), (64, 76, 77, 65), (65, 77, 78, 66), (66, 78, 79, 67), (67, 79, 80, 68), (68, 80, 81, 69), (69, 81, 82, 70), (70, 82, 83, 71), (71, 83, 72, 60), (72, 84, 85, 73), (73, 85, 86, 74), (74, 86, 87, 75), (75, 87, 88, 76), (76, 88, 89, 77), (77, 89, 90, 78), (78, 90, 91, 79), (79, 91, 92, 80), (80, 92, 93, 81), (81, 93, 94, 82), (82, 94, 95, 83), (83, 95, 84, 72), (84, 96, 97, 85), (85, 97, 98, 86), (86, 98, 99, 87), (87, 99, 100, 88), (88, 100, 101, 89), (89, 101, 102, 90), (90, 102, 103, 91), (91, 103, 104, 92), (92, 104, 105, 93), (93, 105, 106, 94), (94, 106, 107, 95), (95, 107, 96, 84), (96, 108, 109, 97), (97, 109, 110, 98), (98, 110, 111, 99), (99, 111, 112, 100), (100, 112, 113, 101), (101, 113, 114, 102), (102, 114, 115, 103), (103, 115, 116, 104), (104, 116, 117, 105), (105, 117, 118, 106), (106, 118, 119, 107), (107, 119, 108, 96), (108, 120, 121, 109), (109, 121, 122, 110), (110, 122, 123, 111), (111, 123, 124, 112), (112, 124, 125, 113), (113, 125, 126, 114), (114, 126, 127, 115), (115, 127, 128, 116), (116, 128, 129, 117), (117, 129, 130, 118), (118, 130, 131, 119), (119, 131, 120, 108), (120, 132, 133, 121), (121, 133, 134, 122), (122, 134, 135, 123), (123, 135, 136, 124), (124, 136, 137, 125), (125, 137, 138, 126), (126, 138, 139, 127), (127, 139, 140, 128), (128, 140, 141, 129), (129, 141, 142, 130), (130, 142, 143, 131), (131, 143, 132, 120), (132, 144, 145, 133), (133, 145, 146, 134), (134, 146, 147, 135), (135, 147, 148, 136), (136, 148, 149, 137), (137, 149, 150, 138), (138, 150, 151, 139), (139, 151, 152, 140), (140, 152, 153, 141), (141, 153, 154, 142), (142, 154, 155, 143), (143, 155, 144, 132), (144, 156, 157, 145), (145, 157, 158, 146), (146, 158, 159, 147), (147, 159, 160, 148), (148, 160, 161, 149), (149, 161, 162, 150), (150, 162, 163, 151), (151, 163, 164, 152), (152, 164, 165, 153), (153, 165, 166, 154), (154, 166, 167, 155), (155, 167, 156, 144), (156, 168, 169, 157), (157, 169, 170, 158), (158, 170, 171, 159), (159, 171, 172, 160), (160, 172, 173, 161), (161, 173, 174, 162), (162, 174, 175, 163), (163, 175, 176, 164), (164, 176, 177, 165), (165, 177, 178, 166), (166, 178, 179, 167), (167, 179, 168, 156), (168, 180, 181, 169), (169, 181, 182, 170), (170, 182, 183, 171), (171, 183, 184, 172), (172, 184, 185, 173), (173, 185, 186, 174), (174, 186, 187, 175), (175, 187, 188, 176), (176, 188, 189, 177), (177, 189, 190, 178), (178, 190, 191, 179), (179, 191, 180, 168), (180, 192, 193, 181), (181, 193, 194, 182), (182, 194, 195, 183), (183, 195, 196, 184), (184, 196, 197, 185), (185, 197, 198, 186), (186, 198, 199, 187), (187, 199, 200, 188), (188, 200, 201, 189), (189, 201, 202, 190), (190, 202, 203, 191), (191, 203, 192, 180), (204, 216, 217, 205), (205, 217, 218, 206), (206, 218, 219, 207), (207, 219, 220, 208), (208, 220, 221, 209), (209, 221, 222, 210), (210, 222, 223, 211), (211, 223, 224, 212), (212, 224, 225, 213), (213, 225, 226, 214), (214, 226, 227, 215), (215, 227, 216, 204), (216, 228, 229, 217), (217, 229, 230, 218), (218, 230, 231, 219), (219, 231, 232, 220), (220, 232, 233, 221), (221, 233, 234, 222), (222, 234, 235, 223), (223, 235, 236, 224), (224, 236, 237, 225), (225, 237, 238, 226), (226, 238, 239, 227), (227, 239, 228, 216), (228, 240, 241, 229), (229, 241, 242, 230), (230, 242, 243, 231), (231, 243, 244, 232), (232, 244, 245, 233), (233, 245, 246, 234), (234, 246, 247, 235), (235, 247, 248, 236), (236, 248, 249, 237), (237, 249, 250, 238), (238, 250, 251, 239), (239, 251, 240, 228), (240, 252, 253, 241), (241, 253, 254, 242), (242, 254, 255, 243), (243, 255, 256, 244), (244, 256, 257, 245), (245, 257, 258, 246), (246, 258, 259, 247), (247, 259, 260, 248), (248, 260, 261, 249), (249, 261, 262, 250), (250, 262, 263, 251), (251, 263, 252, 240), (252, 264, 265, 253), (253, 265, 266, 254), (254, 266, 267, 255), (255, 267, 268, 256), (256, 268, 269, 257), (257, 269, 270, 258), (258, 270, 271, 259), (259, 271, 272, 260), (260, 272, 273, 261), (261, 273, 274, 262), (262, 274, 275, 263), (263, 275, 264, 252), (264, 276, 277, 265), (265, 277, 278, 266), (266, 278, 279, 267), (267, 279, 280, 268), (268, 280, 281, 269), (269, 281, 282, 270), (270, 282, 283, 271), (271, 283, 284, 272), (272, 284, 285, 273), (273, 285, 286, 274), (274, 286, 287, 275), (275, 287, 276, 264), (276, 288, 289, 277), (277, 289, 290, 278), (278, 290, 291, 279), (279, 291, 292, 280), (280, 292, 293, 281), (281, 293, 294, 282), (282, 294, 295, 283), (283, 295, 296, 284), (284, 296, 297, 285), (285, 297, 298, 286), (286, 298, 299, 287), (287, 299, 288, 276), (288, 300, 301, 289), (289, 301, 302, 290), (290, 302, 303, 291), (291, 303, 304, 292), (292, 304, 305, 293), (293, 305, 306, 294), (294, 306, 307, 295), (295, 307, 308, 296), (296, 308, 309, 297), (297, 309, 310, 298), (298, 310, 311, 299), (299, 311, 300, 288), (300, 312, 313, 301), (301, 313, 314, 302), (302, 314, 315, 303), (303, 315, 316, 304), (304, 316, 317, 305), (305, 317, 318, 306), (306, 318, 319, 307), (307, 319, 320, 308), (308, 320, 321, 309), (309, 321, 322, 310), (310, 322, 323, 311), (311, 323, 312, 300), (312, 324, 325, 313), (313, 325, 326, 314), (314, 326, 327, 315), (315, 327, 328, 316), (316, 328, 329, 317), (317, 329, 330, 318), (318, 330, 331, 319), (319, 331, 332, 320), (320, 332, 333, 321), (321, 333, 334, 322), (322, 334, 335, 323), (323, 335, 324, 312), (324, 336, 337, 325), (325, 337, 338, 326), (326, 338, 339, 327), (327, 339, 340, 328), (328, 340, 341, 329), (329, 341, 342, 330), (330, 342, 343, 331), (331, 343, 344, 332), (332, 344, 345, 333), (333, 345, 346, 334), (334, 346, 347, 335), (335, 347, 336, 324), (336, 348, 349, 337), (337, 349, 350, 338), (338, 350, 351, 339), (339, 351, 352, 340), (340, 352, 353, 341), (341, 353, 354, 342), (342, 354, 355, 343), (343, 355, 356, 344), (344, 356, 357, 345), (345, 357, 358, 346), (346, 358, 359, 347), (347, 359, 348, 336), (348, 360, 361, 349), (349, 361, 362, 350), (350, 362, 363, 351), (351, 363, 364, 352), (352, 364, 365, 353), (353, 365, 366, 354), (354, 366, 367, 355), (355, 367, 368, 356), (356, 368, 369, 357), (357, 369, 370, 358), (358, 370, 371, 359), (359, 371, 360, 348), (360, 372, 373, 361), (361, 373, 374, 362), (362, 374, 375, 363), (363, 375, 376, 364), (364, 376, 377, 365), (365, 377, 378, 366), (366, 378, 379, 367), (367, 379, 380, 368), (368, 380, 381, 369), (369, 381, 382, 370), (370, 382, 383, 371), (371, 383, 372, 360), (372, 384, 385, 373), (373, 385, 386, 374), (374, 386, 387, 375), (375, 387, 388, 376), (376, 388, 389, 377), (377, 389, 390, 378), (378, 390, 391, 379), (379, 391, 392, 380), (380, 392, 393, 381), (381, 393, 394, 382), (382, 394, 395, 383), (383, 395, 384, 372), (384, 396, 397, 385), (385, 397, 398, 386), (386, 398, 399, 387), (387, 399, 400, 388), (388, 400, 401, 389), (389, 401, 402, 390), (390, 402, 403, 391), (391, 403, 404, 392), (392, 404, 405, 393), (393, 405, 406, 394), (394, 406, 407, 395), (395, 407, 396, 384), (398, 397, 396, 407, 406, 405, 404, 403, 402, 401, 400, 399), (3, 4, 5, 6, 7, 8, 9, 10, 11, 0, 1, 2), (200, 199, 198, 197, 196, 195, 194, 193, 192, 203, 202, 201), (211, 212, 213, 214, 215, 204, 205, 206, 207, 208, 209, 210)])
me_torus.polygons.foreach_set('material_index', [3, 1, 1, 0, 2, 0, 2, 2, 0, 0, 1, 1, 3, 1, 1, 0, 2, 0, 2, 2, 0, 0, 1, 1, 3, 3, 1, 0, 2, 0, 2, 2, 0, 0, 1, 1, 3, 1, 1, 0, 2, 0, 2, 2, 0, 0, 1, 1, 3, 1, 1, 0, 2, 0, 2, 2, 0, 0, 1, 1, 3, 1, 1, 0, 2, 0, 2, 2, 0, 0, 1, 1, 3, 1, 1, 0, 2, 0, 2, 2, 0, 0, 1, 1, 3, 1, 1, 0, 2, 0, 2, 2, 0, 0, 1, 1, 3, 1, 1, 0, 2, 0, 2, 2, 0, 0, 1, 1, 3, 1, 1, 0, 2, 0, 2, 2, 0, 0, 1, 1, 3, 1, 1, 0, 2, 0, 2, 2, 0, 0, 1, 1, 3, 1, 1, 0, 2, 0, 2, 2, 0, 0, 1, 1, 3, 1, 1, 0, 2, 0, 2, 2, 0, 0, 1, 1, 3, 3, 1, 0, 2, 0, 2, 2, 0, 0, 1, 1, 3, 1, 1, 0, 2, 0, 2, 2, 0, 0, 1, 1, 3, 1, 1, 0, 2, 0, 2, 2, 0, 0, 1, 1, 3, 1, 2, 0, 2, 0, 2, 2, 0, 0, 1, 1, 3, 1, 2, 0, 2, 0, 2, 2, 0, 0, 1, 1, 3, 3, 2, 0, 2, 0, 2, 2, 0, 0, 1, 1, 3, 1, 2, 0, 2, 0, 2, 2, 0, 0, 1, 1, 3, 1, 2, 0, 2, 0, 2, 2, 0, 0, 1, 1, 3, 1, 2, 0, 2, 0, 2, 2, 0, 0, 1, 1, 3, 1, 2, 0, 2, 0, 2, 2, 0, 0, 1, 1, 3, 1, 2, 0, 2, 0, 2, 2, 0, 0, 1, 1, 3, 1, 2, 0, 2, 0, 2, 2, 0, 0, 1, 1, 3, 1, 2, 0, 2, 0, 2, 2, 0, 0, 1, 1, 3, 1, 2, 0, 2, 0, 2, 2, 0, 0, 1, 1, 3, 1, 2, 0, 2, 0, 2, 2, 0, 0, 1, 1, 3, 1, 2, 0, 2, 0, 2, 2, 0, 0, 1, 1, 3, 3, 2, 0, 2, 0, 2, 2, 0, 0, 1, 1, 3, 1, 2, 0, 2, 0, 2, 2, 0, 0, 1, 1, 3, 1, 2, 0, 2, 0, 2, 2, 0, 0, 1, 1, 2, 2, 2, 2])
me_torus.materials.append(mat_material_004)
me_torus.materials.append(mat_material_001)
me_torus.materials.append(mat_material_003)
me_torus.materials.append(mat_material_002)
me_torus.use_remesh_preserve_volume = False
me_torus.use_remesh_preserve_attributes = False
me_torus.use_mirror_vertex_groups = False
me_torus.update()

# ---- objects
ob_plane_001 = bpy.data.objects.new('Plane.001', me_plane_002)
ob_plane = bpy.data.objects.new('Plane', me_plane)
ob_cube_001 = bpy.data.objects.new('Cube.001', me_cube_002)
ob_cube = bpy.data.objects.new('Cube', me_cube_001)
ob_torus = bpy.data.objects.new('Torus', me_torus)
ob_lamp = bpy.data.objects.new('Lamp', light_lamp)
ob_camera = bpy.data.objects.new('Camera', cam_camera)

# ---- transforms, parenting, visibility, modifiers, constraints
ob_plane_001.location = (-4.256, 0.0, 0.328)
ob_plane_001.scale = (1.09, 1.127, 0.7561)
ob_plane_001.lineart.crease_threshold = 0.0
ob_plane.location = (0.0, 0.0, -1.111)
ob_plane.scale = (6.162, 6.162, 6.162)
ob_plane.lineart.crease_threshold = 0.0
ob_cube_001.location = (-4.592, 0.0, -0.644)
ob_cube_001.scale = (0.05249, 0.4469, 0.2136)
ob_cube_001.lineart.crease_threshold = 0.0
ob_cube.location = (-4.493, 0.0, 0.328)
ob_cube.scale = (0.2, 1.415, 0.9915)
ob_cube.lineart.crease_threshold = 0.0
ob_torus.location = (0.0, 0.0, 0.0)
ob_torus.scale = (4.607, 4.607, 4.607)
ob_torus.lineart.crease_threshold = 0.0
ob_lamp.location = (4.076, 1.005, 5.904)
ob_lamp.rotation_euler = (0.6503, 0.05522, 1.866)
ob_lamp.lock_rotations_4d = False
ob_lamp.empty_display_type = 'ARROWS'
ob_lamp.color = (0.0, 0.0, 0.0, 0.0)
ob_lamp.lineart.crease_threshold = 0.0
ob_camera.location = (7.481, -6.508, 5.344)
ob_camera.rotation_euler = (1.109, 0.0, 0.8149)
ob_camera.lock_rotations_4d = False
ob_camera.empty_display_type = 'ARROWS'
ob_camera.color = (0.0, 0.0, 0.0, 0.0)
ob_camera.display_type = 'WIRE'
ob_camera.lineart.crease_threshold = 0.0

# ---- collection membership
col_collection_1.objects.link(ob_plane_001)
col_collection_1.objects.link(ob_plane)
col_collection_1.objects.link(ob_cube_001)
col_collection_1.objects.link(ob_cube)
col_collection_1.objects.link(ob_torus)
col_collection_1.objects.link(ob_lamp)
col_collection_1.objects.link(ob_camera)

# ---- scene / render settings (as saved in the file)
scene.camera = ob_camera
scene.frame_start = 1; scene.frame_end = 250; scene.frame_set(1)
scene.render.engine = 'BLENDER_EEVEE_NEXT'
scene.render.resolution_percentage = 50
scene.render.dither_intensity = 0.0
scene.cycles.use_denoising = False
scene.cycles.samples = 128
scene.cycles.sampling_pattern = 'TABULATED_SOBOL'
scene.cycles.use_adaptive_sampling = False
scene.cycles.use_light_tree = False
scene.cycles.blur_glossy = 0.0
scene.cycles.sample_clamp_indirect = 0.0
scene.view_settings.view_transform = 'Standard'
bpy.context.view_layer.update()

